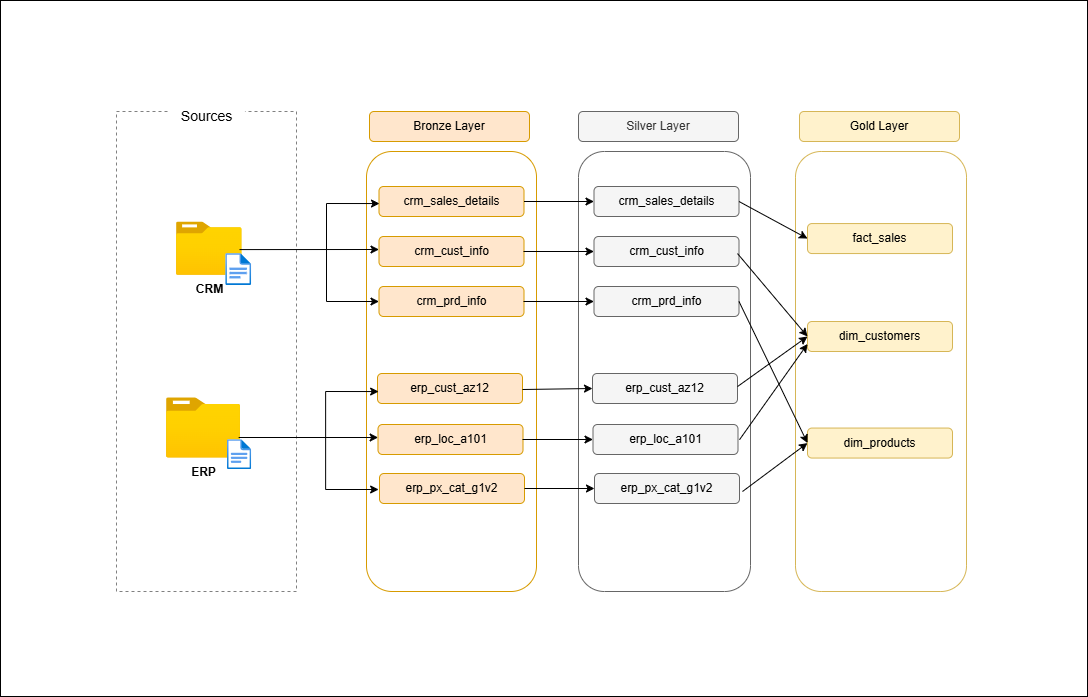

The diagram above was exported from draw.io. Its source (the exported page's mxGraphModel, read from the mxfile embedded in the PNG):
<mxGraphModel dx="1591" dy="477" grid="0" gridSize="10" guides="1" tooltips="1" connect="1" arrows="1" fold="1" page="0" pageScale="1" pageWidth="850" pageHeight="1100" math="0" shadow="0">
  <root>
    <mxCell id="0" />
    <mxCell id="1" parent="0" />
    <mxCell id="8GrYWmBrQVay7oIHYS67-37" style="edgeStyle=orthogonalEdgeStyle;rounded=0;orthogonalLoop=1;jettySize=auto;html=1;" parent="1" edge="1">
      <mxGeometry relative="1" as="geometry">
        <mxPoint x="494.9999999999998" y="1227.3" as="sourcePoint" />
      </mxGeometry>
    </mxCell>
    <mxCell id="8GrYWmBrQVay7oIHYS67-42" value="" style="edgeStyle=orthogonalEdgeStyle;rounded=0;orthogonalLoop=1;jettySize=auto;html=1;" parent="1" edge="1">
      <mxGeometry relative="1" as="geometry">
        <mxPoint x="495" y="1307.3" as="targetPoint" />
      </mxGeometry>
    </mxCell>
    <mxCell id="utDPs5FwtyqNDcXLgGQJ-44" value="" style="rounded=0;whiteSpace=wrap;html=1;gradientColor=default;dashed=1;fillColor=none;strokeColor=#808080;glass=0;shadow=0;" vertex="1" parent="1">
      <mxGeometry x="259" y="524" width="180" height="480" as="geometry" />
    </mxCell>
    <mxCell id="utDPs5FwtyqNDcXLgGQJ-45" value="Sources" style="rounded=0;whiteSpace=wrap;html=1;fontSize=14;strokeColor=none;" vertex="1" parent="1">
      <mxGeometry x="312.45" y="514" width="75" height="30" as="geometry" />
    </mxCell>
    <mxCell id="utDPs5FwtyqNDcXLgGQJ-46" value="&lt;b&gt;CRM&lt;/b&gt;" style="image;aspect=fixed;html=1;points=[];align=center;fontSize=12;image=img/lib/azure2/general/Folder_Blank.svg;" vertex="1" parent="1">
      <mxGeometry x="319" y="634.49" width="65.65" height="53.29" as="geometry" />
    </mxCell>
    <mxCell id="utDPs5FwtyqNDcXLgGQJ-47" value="" style="image;aspect=fixed;html=1;points=[];align=center;fontSize=12;image=img/lib/azure2/general/File.svg;" vertex="1" parent="1">
      <mxGeometry x="368.25" y="666.06" width="25.92" height="31.94" as="geometry" />
    </mxCell>
    <mxCell id="utDPs5FwtyqNDcXLgGQJ-48" value="&lt;b&gt;ERP&lt;/b&gt;" style="image;aspect=fixed;html=1;points=[];align=center;fontSize=12;image=img/lib/azure2/general/Folder_Blank.svg;" vertex="1" parent="1">
      <mxGeometry x="309" y="810.3699999999999" width="74.13" height="60.18" as="geometry" />
    </mxCell>
    <mxCell id="utDPs5FwtyqNDcXLgGQJ-49" value="" style="image;aspect=fixed;html=1;points=[];align=center;fontSize=12;image=img/lib/azure2/general/File.svg;" vertex="1" parent="1">
      <mxGeometry x="370" y="852.22" width="24.17" height="29.78" as="geometry" />
    </mxCell>
    <mxCell id="utDPs5FwtyqNDcXLgGQJ-50" value="Bronze Layer" style="rounded=1;whiteSpace=wrap;html=1;fillColor=#ffe6cc;strokeColor=#d79b00;" vertex="1" parent="1">
      <mxGeometry x="512" y="524" width="160" height="30" as="geometry" />
    </mxCell>
    <mxCell id="utDPs5FwtyqNDcXLgGQJ-51" value="" style="rounded=1;whiteSpace=wrap;html=1;fillColor=none;strokeColor=#d79b00;" vertex="1" parent="1">
      <mxGeometry x="509" y="564" width="170" height="440" as="geometry" />
    </mxCell>
    <mxCell id="utDPs5FwtyqNDcXLgGQJ-52" value="Gold Layer" style="rounded=1;whiteSpace=wrap;html=1;fillColor=#fff2cc;strokeColor=#d6b656;" vertex="1" parent="1">
      <mxGeometry x="942" y="524" width="160" height="30" as="geometry" />
    </mxCell>
    <mxCell id="utDPs5FwtyqNDcXLgGQJ-53" value="" style="rounded=1;whiteSpace=wrap;html=1;fillColor=none;strokeColor=#d6b656;" vertex="1" parent="1">
      <mxGeometry x="938" y="564" width="171" height="440" as="geometry" />
    </mxCell>
    <mxCell id="utDPs5FwtyqNDcXLgGQJ-54" value="Silver Layer" style="rounded=1;whiteSpace=wrap;html=1;fillColor=#f5f5f5;strokeColor=#666666;fontColor=#333333;" vertex="1" parent="1">
      <mxGeometry x="721" y="524" width="160" height="30" as="geometry" />
    </mxCell>
    <mxCell id="utDPs5FwtyqNDcXLgGQJ-55" value="" style="rounded=1;whiteSpace=wrap;html=1;fillColor=none;strokeColor=#666666;fontColor=#333333;" vertex="1" parent="1">
      <mxGeometry x="721" y="564" width="172" height="440" as="geometry" />
    </mxCell>
    <mxCell id="utDPs5FwtyqNDcXLgGQJ-56" value="crm_sales_details" style="rounded=1;whiteSpace=wrap;html=1;fillColor=#ffe6cc;strokeColor=#d79b00;" vertex="1" parent="1">
      <mxGeometry x="521.5" y="599" width="145" height="30" as="geometry" />
    </mxCell>
    <mxCell id="utDPs5FwtyqNDcXLgGQJ-57" value="erp_px_cat_g1v2" style="rounded=1;whiteSpace=wrap;html=1;fillColor=#ffe6cc;strokeColor=#d79b00;" vertex="1" parent="1">
      <mxGeometry x="522" y="886" width="145" height="30" as="geometry" />
    </mxCell>
    <mxCell id="utDPs5FwtyqNDcXLgGQJ-58" value="erp_loc_a101" style="rounded=1;whiteSpace=wrap;html=1;fillColor=#ffe6cc;strokeColor=#d79b00;" vertex="1" parent="1">
      <mxGeometry x="520.5" y="837" width="145" height="30" as="geometry" />
    </mxCell>
    <mxCell id="utDPs5FwtyqNDcXLgGQJ-59" value="erp_cust_az12" style="rounded=1;whiteSpace=wrap;html=1;fillColor=#ffe6cc;strokeColor=#d79b00;" vertex="1" parent="1">
      <mxGeometry x="520" y="786" width="145" height="30" as="geometry" />
    </mxCell>
    <mxCell id="utDPs5FwtyqNDcXLgGQJ-60" value="crm_prd_info" style="rounded=1;whiteSpace=wrap;html=1;fillColor=#ffe6cc;strokeColor=#d79b00;" vertex="1" parent="1">
      <mxGeometry x="521.5" y="699" width="145" height="30" as="geometry" />
    </mxCell>
    <mxCell id="utDPs5FwtyqNDcXLgGQJ-61" value="crm_cust_info" style="rounded=1;whiteSpace=wrap;html=1;fillColor=#ffe6cc;strokeColor=#d79b00;" vertex="1" parent="1">
      <mxGeometry x="521.5" y="649" width="145" height="30" as="geometry" />
    </mxCell>
    <mxCell id="utDPs5FwtyqNDcXLgGQJ-62" value="" style="endArrow=classic;html=1;rounded=0;entryX=0;entryY=0.5;entryDx=0;entryDy=0;exitX=0.96;exitY=0.518;exitDx=0;exitDy=0;exitPerimeter=0;" edge="1" parent="1" source="utDPs5FwtyqNDcXLgGQJ-46">
      <mxGeometry width="50" height="50" relative="1" as="geometry">
        <mxPoint x="389" y="665" as="sourcePoint" />
        <mxPoint x="521.5" y="662" as="targetPoint" />
      </mxGeometry>
    </mxCell>
    <mxCell id="utDPs5FwtyqNDcXLgGQJ-63" value="" style="endArrow=classic;startArrow=classic;html=1;rounded=0;exitX=0;exitY=0.5;exitDx=0;exitDy=0;" edge="1" parent="1" source="utDPs5FwtyqNDcXLgGQJ-60">
      <mxGeometry width="50" height="50" relative="1" as="geometry">
        <mxPoint x="472" y="666.06" as="sourcePoint" />
        <mxPoint x="522" y="616.06" as="targetPoint" />
        <Array as="points">
          <mxPoint x="469" y="714" />
          <mxPoint x="469" y="616" />
        </Array>
      </mxGeometry>
    </mxCell>
    <mxCell id="utDPs5FwtyqNDcXLgGQJ-64" value="" style="endArrow=classic;html=1;rounded=0;entryX=0;entryY=0.5;entryDx=0;entryDy=0;exitX=0.96;exitY=0.518;exitDx=0;exitDy=0;exitPerimeter=0;" edge="1" parent="1">
      <mxGeometry width="50" height="50" relative="1" as="geometry">
        <mxPoint x="381.13" y="850" as="sourcePoint" />
        <mxPoint x="520.63" y="850" as="targetPoint" />
      </mxGeometry>
    </mxCell>
    <mxCell id="utDPs5FwtyqNDcXLgGQJ-65" value="" style="endArrow=classic;startArrow=classic;html=1;rounded=0;exitX=0;exitY=0.5;exitDx=0;exitDy=0;" edge="1" parent="1">
      <mxGeometry width="50" height="50" relative="1" as="geometry">
        <mxPoint x="521.13" y="902" as="sourcePoint" />
        <mxPoint x="521.13" y="804.06" as="targetPoint" />
        <Array as="points">
          <mxPoint x="468.13" y="902" />
          <mxPoint x="468.13" y="804" />
        </Array>
      </mxGeometry>
    </mxCell>
    <mxCell id="utDPs5FwtyqNDcXLgGQJ-66" value="&lt;span style=&quot;color: rgb(0, 0, 0);&quot;&gt;crm_sales_details&lt;/span&gt;" style="rounded=1;whiteSpace=wrap;html=1;fillColor=#f5f5f5;strokeColor=#666666;fontColor=#333333;" vertex="1" parent="1">
      <mxGeometry x="736.5" y="599" width="145" height="30" as="geometry" />
    </mxCell>
    <mxCell id="utDPs5FwtyqNDcXLgGQJ-67" value="&lt;span style=&quot;color: rgb(0, 0, 0);&quot;&gt;erp_px_cat_g1v2&lt;/span&gt;" style="rounded=1;whiteSpace=wrap;html=1;fillColor=#f5f5f5;strokeColor=#666666;fontColor=#333333;" vertex="1" parent="1">
      <mxGeometry x="737" y="886" width="145" height="30" as="geometry" />
    </mxCell>
    <mxCell id="utDPs5FwtyqNDcXLgGQJ-68" value="&lt;span style=&quot;color: rgb(0, 0, 0);&quot;&gt;erp_loc_a101&lt;/span&gt;" style="rounded=1;whiteSpace=wrap;html=1;fillColor=#f5f5f5;strokeColor=#666666;fontColor=#333333;" vertex="1" parent="1">
      <mxGeometry x="735.5" y="837" width="145" height="30" as="geometry" />
    </mxCell>
    <mxCell id="utDPs5FwtyqNDcXLgGQJ-69" value="&lt;span style=&quot;color: rgb(0, 0, 0);&quot;&gt;erp_cust_az12&lt;/span&gt;" style="rounded=1;whiteSpace=wrap;html=1;fillColor=#f5f5f5;strokeColor=#666666;fontColor=#333333;" vertex="1" parent="1">
      <mxGeometry x="735" y="786" width="145" height="30" as="geometry" />
    </mxCell>
    <mxCell id="utDPs5FwtyqNDcXLgGQJ-70" value="&lt;span style=&quot;color: rgb(0, 0, 0);&quot;&gt;crm_prd_info&lt;/span&gt;" style="rounded=1;whiteSpace=wrap;html=1;fillColor=#f5f5f5;strokeColor=#666666;fontColor=#333333;" vertex="1" parent="1">
      <mxGeometry x="736.5" y="699" width="145" height="30" as="geometry" />
    </mxCell>
    <mxCell id="utDPs5FwtyqNDcXLgGQJ-71" value="&lt;span style=&quot;color: rgb(0, 0, 0);&quot;&gt;crm_cust_info&lt;/span&gt;" style="rounded=1;whiteSpace=wrap;html=1;fillColor=#f5f5f5;strokeColor=#666666;fontColor=#333333;" vertex="1" parent="1">
      <mxGeometry x="736.5" y="649" width="145" height="30" as="geometry" />
    </mxCell>
    <mxCell id="utDPs5FwtyqNDcXLgGQJ-72" value="" style="endArrow=classic;html=1;rounded=0;entryX=0;entryY=0.5;entryDx=0;entryDy=0;exitX=1;exitY=0.5;exitDx=0;exitDy=0;" edge="1" parent="1" source="utDPs5FwtyqNDcXLgGQJ-56" target="utDPs5FwtyqNDcXLgGQJ-66">
      <mxGeometry width="50" height="50" relative="1" as="geometry">
        <mxPoint x="679" y="824" as="sourcePoint" />
        <mxPoint x="729" y="774" as="targetPoint" />
      </mxGeometry>
    </mxCell>
    <mxCell id="utDPs5FwtyqNDcXLgGQJ-73" value="" style="endArrow=classic;html=1;rounded=0;entryX=0;entryY=0.5;entryDx=0;entryDy=0;exitX=1;exitY=0.5;exitDx=0;exitDy=0;" edge="1" parent="1" target="utDPs5FwtyqNDcXLgGQJ-67">
      <mxGeometry width="50" height="50" relative="1" as="geometry">
        <mxPoint x="667" y="901" as="sourcePoint" />
        <mxPoint x="723" y="901" as="targetPoint" />
      </mxGeometry>
    </mxCell>
    <mxCell id="utDPs5FwtyqNDcXLgGQJ-74" value="" style="endArrow=classic;html=1;rounded=0;entryX=0;entryY=0.5;entryDx=0;entryDy=0;exitX=1;exitY=0.5;exitDx=0;exitDy=0;" edge="1" parent="1" target="utDPs5FwtyqNDcXLgGQJ-68">
      <mxGeometry width="50" height="50" relative="1" as="geometry">
        <mxPoint x="665" y="852" as="sourcePoint" />
        <mxPoint x="721" y="852" as="targetPoint" />
      </mxGeometry>
    </mxCell>
    <mxCell id="utDPs5FwtyqNDcXLgGQJ-75" value="" style="endArrow=classic;html=1;rounded=0;entryX=0;entryY=0.5;entryDx=0;entryDy=0;exitX=1;exitY=0.5;exitDx=0;exitDy=0;" edge="1" parent="1" target="utDPs5FwtyqNDcXLgGQJ-69">
      <mxGeometry width="50" height="50" relative="1" as="geometry">
        <mxPoint x="665" y="802" as="sourcePoint" />
        <mxPoint x="721" y="802" as="targetPoint" />
      </mxGeometry>
    </mxCell>
    <mxCell id="utDPs5FwtyqNDcXLgGQJ-76" value="" style="endArrow=classic;html=1;rounded=0;entryX=0;entryY=0.5;entryDx=0;entryDy=0;" edge="1" parent="1" target="utDPs5FwtyqNDcXLgGQJ-70">
      <mxGeometry width="50" height="50" relative="1" as="geometry">
        <mxPoint x="666" y="714" as="sourcePoint" />
        <mxPoint x="722" y="712" as="targetPoint" />
      </mxGeometry>
    </mxCell>
    <mxCell id="utDPs5FwtyqNDcXLgGQJ-77" value="" style="endArrow=classic;html=1;rounded=0;entryX=0;entryY=0.5;entryDx=0;entryDy=0;" edge="1" parent="1" target="utDPs5FwtyqNDcXLgGQJ-71">
      <mxGeometry width="50" height="50" relative="1" as="geometry">
        <mxPoint x="666" y="664" as="sourcePoint" />
        <mxPoint x="722" y="663" as="targetPoint" />
      </mxGeometry>
    </mxCell>
    <mxCell id="utDPs5FwtyqNDcXLgGQJ-78" value="fact_sales" style="rounded=1;whiteSpace=wrap;html=1;fillColor=#fff2cc;strokeColor=#d6b656;" vertex="1" parent="1">
      <mxGeometry x="950" y="636.0600000000002" width="145" height="30" as="geometry" />
    </mxCell>
    <mxCell id="utDPs5FwtyqNDcXLgGQJ-79" value="dim_products" style="rounded=1;whiteSpace=wrap;html=1;fillColor=#fff2cc;strokeColor=#d6b656;" vertex="1" parent="1">
      <mxGeometry x="950" y="840.55" width="145" height="30" as="geometry" />
    </mxCell>
    <mxCell id="utDPs5FwtyqNDcXLgGQJ-80" value="dim_customers" style="rounded=1;whiteSpace=wrap;html=1;fillColor=#fff2cc;strokeColor=#d6b656;" vertex="1" parent="1">
      <mxGeometry x="950" y="734" width="145" height="30" as="geometry" />
    </mxCell>
    <mxCell id="utDPs5FwtyqNDcXLgGQJ-81" value="" style="endArrow=classic;html=1;rounded=0;entryX=0;entryY=0.5;entryDx=0;entryDy=0;" edge="1" parent="1" target="utDPs5FwtyqNDcXLgGQJ-78">
      <mxGeometry width="50" height="50" relative="1" as="geometry">
        <mxPoint x="881.5" y="614" as="sourcePoint" />
        <mxPoint x="931.5" y="564" as="targetPoint" />
      </mxGeometry>
    </mxCell>
    <mxCell id="utDPs5FwtyqNDcXLgGQJ-82" value="" style="endArrow=classic;html=1;rounded=0;entryX=0;entryY=0.5;entryDx=0;entryDy=0;" edge="1" parent="1" target="utDPs5FwtyqNDcXLgGQJ-80">
      <mxGeometry width="50" height="50" relative="1" as="geometry">
        <mxPoint x="880" y="666.06" as="sourcePoint" />
        <mxPoint x="930" y="616.06" as="targetPoint" />
      </mxGeometry>
    </mxCell>
    <mxCell id="utDPs5FwtyqNDcXLgGQJ-83" value="" style="endArrow=classic;html=1;rounded=0;entryX=0;entryY=0.5;entryDx=0;entryDy=0;" edge="1" parent="1" target="utDPs5FwtyqNDcXLgGQJ-79">
      <mxGeometry width="50" height="50" relative="1" as="geometry">
        <mxPoint x="881.5" y="714" as="sourcePoint" />
        <mxPoint x="951.5" y="796.94" as="targetPoint" />
      </mxGeometry>
    </mxCell>
    <mxCell id="utDPs5FwtyqNDcXLgGQJ-84" value="" style="endArrow=classic;html=1;rounded=0;entryX=0;entryY=0.5;entryDx=0;entryDy=0;" edge="1" parent="1" target="utDPs5FwtyqNDcXLgGQJ-80">
      <mxGeometry width="50" height="50" relative="1" as="geometry">
        <mxPoint x="880" y="799.06" as="sourcePoint" />
        <mxPoint x="950" y="882" as="targetPoint" />
      </mxGeometry>
    </mxCell>
    <mxCell id="utDPs5FwtyqNDcXLgGQJ-85" value="" style="endArrow=classic;html=1;rounded=0;entryX=0;entryY=0.75;entryDx=0;entryDy=0;" edge="1" parent="1" target="utDPs5FwtyqNDcXLgGQJ-80">
      <mxGeometry width="50" height="50" relative="1" as="geometry">
        <mxPoint x="882" y="852.22" as="sourcePoint" />
        <mxPoint x="952" y="935.1600000000001" as="targetPoint" />
      </mxGeometry>
    </mxCell>
    <mxCell id="utDPs5FwtyqNDcXLgGQJ-86" value="" style="endArrow=classic;html=1;rounded=0;entryX=0;entryY=0.5;entryDx=0;entryDy=0;" edge="1" parent="1" target="utDPs5FwtyqNDcXLgGQJ-79">
      <mxGeometry width="50" height="50" relative="1" as="geometry">
        <mxPoint x="885" y="904" as="sourcePoint" />
        <mxPoint x="955" y="986.94" as="targetPoint" />
      </mxGeometry>
    </mxCell>
    <mxCell id="utDPs5FwtyqNDcXLgGQJ-87" value="" style="rounded=0;whiteSpace=wrap;html=1;fillColor=none;" vertex="1" parent="1">
      <mxGeometry x="143" y="413" width="1087" height="696" as="geometry" />
    </mxCell>
  </root>
</mxGraphModel>